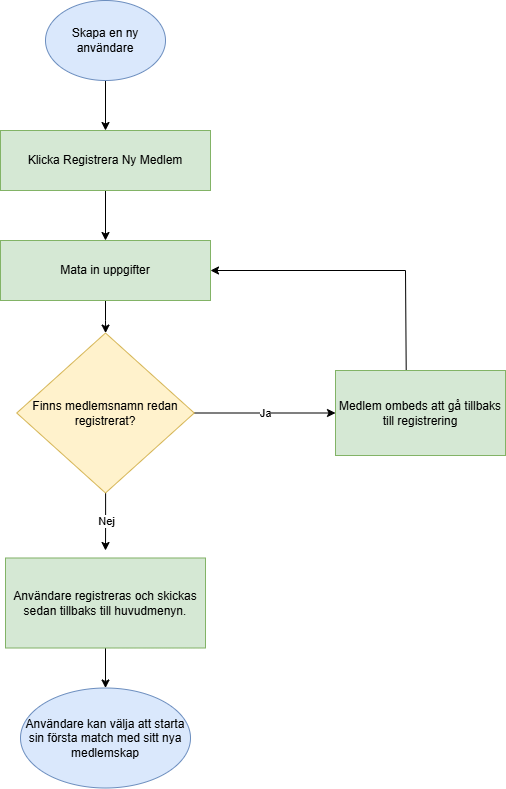

The diagram above was exported from draw.io. Its source (the exported page's mxGraphModel, read from the mxfile embedded in the PNG):
<mxGraphModel dx="1050" dy="522" grid="1" gridSize="10" guides="1" tooltips="1" connect="1" arrows="1" fold="1" page="1" pageScale="1" pageWidth="1100" pageHeight="850" background="none" math="0" shadow="0">
  <root>
    <mxCell id="0" />
    <mxCell id="1" parent="0" />
    <mxCell id="E8Y0sZ2d0tT5zWzAqrXl-5" value="" style="edgeStyle=orthogonalEdgeStyle;rounded=0;orthogonalLoop=1;jettySize=auto;html=1;" edge="1" parent="1" source="E8Y0sZ2d0tT5zWzAqrXl-1" target="E8Y0sZ2d0tT5zWzAqrXl-30">
      <mxGeometry relative="1" as="geometry">
        <mxPoint x="140" y="270" as="targetPoint" />
      </mxGeometry>
    </mxCell>
    <mxCell id="E8Y0sZ2d0tT5zWzAqrXl-1" value="Klicka Registrera Ny Medlem" style="rounded=0;whiteSpace=wrap;html=1;fillColor=#d5e8d4;strokeColor=#82b366;" vertex="1" parent="1">
      <mxGeometry x="35" y="160" width="210" height="60" as="geometry" />
    </mxCell>
    <mxCell id="E8Y0sZ2d0tT5zWzAqrXl-3" value="" style="edgeStyle=orthogonalEdgeStyle;rounded=0;orthogonalLoop=1;jettySize=auto;html=1;" edge="1" parent="1" source="E8Y0sZ2d0tT5zWzAqrXl-2" target="E8Y0sZ2d0tT5zWzAqrXl-1">
      <mxGeometry relative="1" as="geometry" />
    </mxCell>
    <mxCell id="E8Y0sZ2d0tT5zWzAqrXl-2" value="Skapa en ny användare" style="ellipse;whiteSpace=wrap;html=1;fillColor=#dae8fc;strokeColor=#6c8ebf;" vertex="1" parent="1">
      <mxGeometry x="80" y="30" width="120" height="80" as="geometry" />
    </mxCell>
    <mxCell id="E8Y0sZ2d0tT5zWzAqrXl-7" value="Ja" style="edgeStyle=orthogonalEdgeStyle;rounded=0;orthogonalLoop=1;jettySize=auto;html=1;entryX=0;entryY=0.5;entryDx=0;entryDy=0;" edge="1" parent="1" source="E8Y0sZ2d0tT5zWzAqrXl-4" target="E8Y0sZ2d0tT5zWzAqrXl-25">
      <mxGeometry relative="1" as="geometry">
        <mxPoint x="228.75" y="442.5" as="sourcePoint" />
        <mxPoint x="320" y="442.5" as="targetPoint" />
      </mxGeometry>
    </mxCell>
    <mxCell id="E8Y0sZ2d0tT5zWzAqrXl-14" value="Nej" style="edgeStyle=orthogonalEdgeStyle;rounded=0;orthogonalLoop=1;jettySize=auto;html=1;" edge="1" parent="1" source="E8Y0sZ2d0tT5zWzAqrXl-4">
      <mxGeometry relative="1" as="geometry">
        <mxPoint x="140.0999999999999" y="522.4098591549297" as="sourcePoint" />
        <mxPoint x="140" y="580" as="targetPoint" />
      </mxGeometry>
    </mxCell>
    <mxCell id="E8Y0sZ2d0tT5zWzAqrXl-4" value="Finns medlemsnamn redan registrerat?" style="rhombus;whiteSpace=wrap;html=1;fillColor=#fff2cc;strokeColor=#d6b656;" vertex="1" parent="1">
      <mxGeometry x="51.25" y="362.5" width="177.5" height="160" as="geometry" />
    </mxCell>
    <mxCell id="E8Y0sZ2d0tT5zWzAqrXl-18" value="" style="endArrow=classic;html=1;rounded=0;exitX=0.416;exitY=0.029;exitDx=0;exitDy=0;entryX=1;entryY=0.5;entryDx=0;entryDy=0;exitPerimeter=0;" edge="1" parent="1" source="E8Y0sZ2d0tT5zWzAqrXl-25" target="E8Y0sZ2d0tT5zWzAqrXl-30">
      <mxGeometry width="50" height="50" relative="1" as="geometry">
        <mxPoint x="580" y="315" as="sourcePoint" />
        <mxPoint x="290" y="250" as="targetPoint" />
        <Array as="points">
          <mxPoint x="440" y="300" />
        </Array>
      </mxGeometry>
    </mxCell>
    <mxCell id="E8Y0sZ2d0tT5zWzAqrXl-28" value="" style="edgeStyle=orthogonalEdgeStyle;rounded=0;orthogonalLoop=1;jettySize=auto;html=1;" edge="1" parent="1" source="E8Y0sZ2d0tT5zWzAqrXl-19" target="E8Y0sZ2d0tT5zWzAqrXl-27">
      <mxGeometry relative="1" as="geometry" />
    </mxCell>
    <mxCell id="E8Y0sZ2d0tT5zWzAqrXl-19" value="Användare registreras och skickas sedan tillbaks till huvudmenyn." style="rounded=0;whiteSpace=wrap;html=1;fillColor=#d5e8d4;strokeColor=#82b366;" vertex="1" parent="1">
      <mxGeometry x="40" y="587.5" width="200" height="90" as="geometry" />
    </mxCell>
    <mxCell id="E8Y0sZ2d0tT5zWzAqrXl-25" value="Medlem ombeds att gå tillbaks till registrering" style="rounded=0;whiteSpace=wrap;html=1;fillColor=#d5e8d4;strokeColor=#82b366;" vertex="1" parent="1">
      <mxGeometry x="370" y="400" width="170" height="85" as="geometry" />
    </mxCell>
    <mxCell id="E8Y0sZ2d0tT5zWzAqrXl-27" value="Användare kan välja att starta sin första match med sitt nya medlemskap" style="ellipse;whiteSpace=wrap;html=1;fillColor=#dae8fc;strokeColor=#6c8ebf;" vertex="1" parent="1">
      <mxGeometry x="55" y="717.5" width="170" height="100" as="geometry" />
    </mxCell>
    <mxCell id="E8Y0sZ2d0tT5zWzAqrXl-32" value="" style="edgeStyle=orthogonalEdgeStyle;rounded=0;orthogonalLoop=1;jettySize=auto;html=1;" edge="1" parent="1" source="E8Y0sZ2d0tT5zWzAqrXl-30" target="E8Y0sZ2d0tT5zWzAqrXl-4">
      <mxGeometry relative="1" as="geometry" />
    </mxCell>
    <mxCell id="E8Y0sZ2d0tT5zWzAqrXl-30" value="Mata in uppgifter" style="rounded=0;whiteSpace=wrap;html=1;fillColor=#d5e8d4;strokeColor=#82b366;" vertex="1" parent="1">
      <mxGeometry x="35" y="270" width="210" height="60" as="geometry" />
    </mxCell>
  </root>
</mxGraphModel>